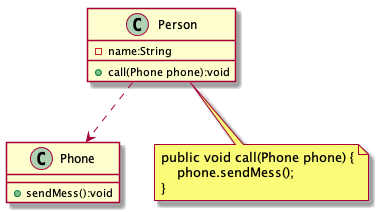

The diagram above was rendered by PlantUML. Its source (embedded in the PNG):
@startuml

class Person{
    - name:String
    + call(Phone phone):void
}

class Phone{
    + sendMess():void
}

Person ..> Phone

note as N1
public void call(Phone phone) {
    phone.sendMess();
}
end note
Person .. N1
@enduml